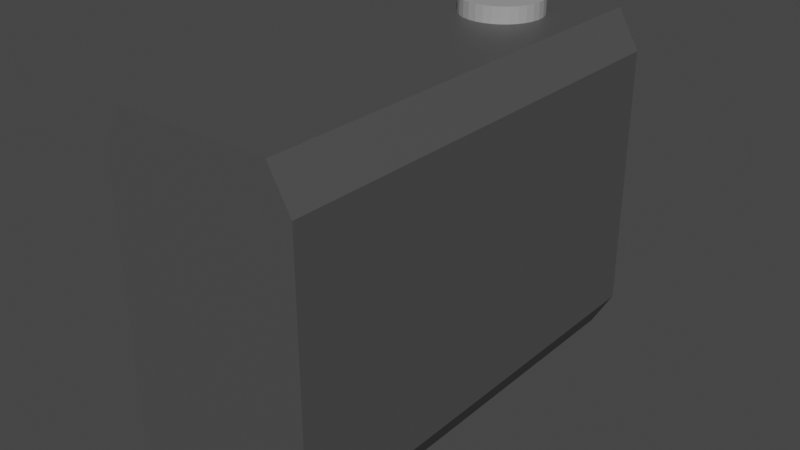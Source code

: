 # Source: engine.blend  (saved by Blender 3.5.10; exported with 4.5.12 LTS)
import bpy
from mathutils import Matrix  # noqa: F401  (used for matrix-valued properties, if any)

bpy.ops.wm.read_factory_settings(use_empty=True)
scene = bpy.context.scene
scene.name = 'Scene'

# ---- collections
col_collection = bpy.data.collections.new('Collection'); scene.collection.children.link(col_collection)

# ---- materials (node trees are filled in below, after node groups)
mat_material = bpy.data.materials.new('Material')
mat_material.alpha_threshold = 0.0
mat_material.use_transparent_shadow = False
mat_material.roughness = 0.5
mat_material.line_color = (0.0, 0.0, 0.0, 1.0)
mat_material_001 = bpy.data.materials.new('Material.001')
mat_material_001.use_transparent_shadow = False

# ---- material node trees
mat_material.use_nodes = True; mat_material.node_tree.nodes.clear()
_N = mat_material.node_tree.nodes; _L = mat_material.node_tree.links
n0 = _N.new('ShaderNodeOutputMaterial'); n0.name = 'Material Output'; n0.location = (300, 300)
n1 = _N.new('ShaderNodeBsdfPrincipled'); n1.name = 'Principled BSDF'; n1.location = (10, 300)
n1.distribution = 'GGX'
n1.subsurface_method = 'RANDOM_WALK_SKIN'
n1.inputs[0].default_value = (0.07658, 0.07658, 0.07658, 1.0)
n1.inputs[3].default_value = 1.45
n1.inputs[27].default_value = (0.0, 0.0, 0.0, 1.0)
n1.inputs[28].default_value = 1.0
_L.new(n1.outputs[0], n0.inputs[0])
n0.is_active_output = True
mat_material_001.use_nodes = True; mat_material_001.node_tree.nodes.clear()
_N = mat_material_001.node_tree.nodes; _L = mat_material_001.node_tree.links
n0 = _N.new('ShaderNodeBsdfPrincipled'); n0.name = 'Principled BSDF'; n0.location = (10, 300)
n0.distribution = 'GGX'
n0.subsurface_method = 'RANDOM_WALK_SKIN'
n0.inputs[0].default_value = (0.3672, 0.3672, 0.3672, 1.0)
n0.inputs[3].default_value = 1.45
n0.inputs[27].default_value = (0.0, 0.0, 0.0, 1.0)
n0.inputs[28].default_value = 1.0
n1 = _N.new('ShaderNodeOutputMaterial'); n1.name = 'Material Output'; n1.location = (300, 300)
_L.new(n0.outputs[0], n1.inputs[0])
n1.is_active_output = True

# ---- world
world_world = bpy.data.worlds.new('World'); scene.world = world_world
world_world.use_nodes = True; world_world.node_tree.nodes.clear()
_N = world_world.node_tree.nodes; _L = world_world.node_tree.links
n0 = _N.new('ShaderNodeOutputWorld'); n0.name = 'World Output'; n0.location = (300, 300)
n1 = _N.new('ShaderNodeBackground'); n1.name = 'Background'; n1.location = (10, 300)
n1.inputs[0].default_value = (0.05088, 0.05088, 0.05088, 1.0)
_L.new(n1.outputs[0], n0.inputs[0])
n0.is_active_output = True
world_world.color = (0.05088, 0.05088, 0.05088)
world_world.use_sun_shadow = False
world_world.sun_shadow_jitter_overblur = 0.0

# ---- meshes
me_cube = bpy.data.meshes.new('Cube')
me_cube.from_pydata([(0.7764, 1.0, 1.0), (1.0, 1.0, 0.7764), (1.0, 1.0, -0.7764), (0.7764, 1.0, -1.0), (1.0, -1.0, 0.7764), (0.7764, -1.0, 1.0), (0.7764, -1.0, -1.0), (1.0, -1.0, -0.7764), (-1.0, 1.0, 0.7764), (-0.7764, 1.0, 1.0), (-0.7764, 1.0, -1.0), (-1.0, 1.0, -0.7764), (-0.7764, -1.0, 1.0), (-1.0, -1.0, 0.7764), (-1.0, -1.0, -0.7764), (-0.7764, -1.0, -1.0)], [], [(10, 3, 6, 15), (14, 13, 8, 11), (6, 7, 4, 5, 12, 13, 14, 15), (0, 9, 12, 5), (2, 1, 4, 7), (10, 15, 14, 11), (0, 5, 4, 1), (12, 9, 8, 13), (6, 3, 2, 7), (10, 11, 8, 9, 0, 1, 2, 3)])
_uv = me_cube.uv_layers.new(name='UVMap')
_uv.uv.foreach_set('vector', [0.153, 0.5, 0.347, 0.5, 0.347, 0.75, 0.153, 0.75, 0.403, 0.0, 0.597, 0.0, 0.597, 0.25, 0.403, 0.25, 0.375, 0.778, 0.403, 0.75, 0.597, 0.75, 0.625, 0.778, 0.625, 0.972, 0.597, 1.0, 0.403, 1.0, 0.375, 0.972, 0.653, 0.5, 0.847, 0.5, 0.847, 0.75, 0.653, 0.75, 0.403, 0.5, 0.597, 0.5, 0.597, 0.75, 0.403, 0.75, 0.153, 0.5, 0.153, 0.75, 0.125, 0.75, 0.125, 0.5, 0.653, 0.5, 0.653, 0.75, 0.597, 0.75, 0.597, 0.5, 0.625, 0.0, 0.625, 0.25, 0.597, 0.25, 0.597, 0.0, 0.347, 0.75, 0.347, 0.5, 0.403, 0.5, 0.403, 0.75, 0.375, 0.278, 0.403, 0.25, 0.597, 0.25, 0.625, 0.278, 0.625, 0.472, 0.597, 0.5, 0.403, 0.5, 0.375, 0.472])
me_cube.materials.append(mat_material)
me_cube.use_mirror_vertex_groups = False
me_cube.update()
me_cylinder = bpy.data.meshes.new('Cylinder')
me_cylinder.from_pydata([(0.0, 1.0, -1.0), (0.0, 1.0, 1.0), (0.1951, 0.9808, -1.0), (0.1951, 0.9808, 1.0), (0.3827, 0.9239, -1.0), (0.3827, 0.9239, 1.0), (0.5556, 0.8315, -1.0), (0.5556, 0.8315, 1.0), (0.7071, 0.7071, -1.0), (0.7071, 0.7071, 1.0), (0.8315, 0.5556, -1.0), (0.8315, 0.5556, 1.0), (0.9239, 0.3827, -1.0), (0.9239, 0.3827, 1.0), (0.9808, 0.1951, -1.0), (0.9808, 0.1951, 1.0), (1.0, 0.0, -1.0), (1.0, 0.0, 1.0), (0.9808, -0.1951, -1.0), (0.9808, -0.1951, 1.0), (0.9239, -0.3827, -1.0), (0.9239, -0.3827, 1.0), (0.8315, -0.5556, -1.0), (0.8315, -0.5556, 1.0), (0.7071, -0.7071, -1.0), (0.7071, -0.7071, 1.0), (0.5556, -0.8315, -1.0), (0.5556, -0.8315, 1.0), (0.3827, -0.9239, -1.0), (0.3827, -0.9239, 1.0), (0.1951, -0.9808, -1.0), (0.1951, -0.9808, 1.0), (0.0, -1.0, -1.0), (0.0, -1.0, 1.0), (-0.1951, -0.9808, -1.0), (-0.1951, -0.9808, 1.0), (-0.3827, -0.9239, -1.0), (-0.3827, -0.9239, 1.0), (-0.5556, -0.8315, -1.0), (-0.5556, -0.8315, 1.0), (-0.7071, -0.7071, -1.0), (-0.7071, -0.7071, 1.0), (-0.8315, -0.5556, -1.0), (-0.8315, -0.5556, 1.0), (-0.9239, -0.3827, -1.0), (-0.9239, -0.3827, 1.0), (-0.9808, -0.1951, -1.0), (-0.9808, -0.1951, 1.0), (-1.0, 0.0, -1.0), (-1.0, 0.0, 1.0), (-0.9808, 0.1951, -1.0), (-0.9808, 0.1951, 1.0), (-0.9239, 0.3827, -1.0), (-0.9239, 0.3827, 1.0), (-0.8315, 0.5556, -1.0), (-0.8315, 0.5556, 1.0), (-0.7071, 0.7071, -1.0), (-0.7071, 0.7071, 1.0), (-0.5556, 0.8315, -1.0), (-0.5556, 0.8315, 1.0), (-0.3827, 0.9239, -1.0), (-0.3827, 0.9239, 1.0), (-0.1951, 0.9808, -1.0), (-0.1951, 0.9808, 1.0)], [], [(0, 1, 3, 2), (2, 3, 5, 4), (4, 5, 7, 6), (6, 7, 9, 8), (8, 9, 11, 10), (10, 11, 13, 12), (12, 13, 15, 14), (14, 15, 17, 16), (16, 17, 19, 18), (18, 19, 21, 20), (20, 21, 23, 22), (22, 23, 25, 24), (24, 25, 27, 26), (26, 27, 29, 28), (28, 29, 31, 30), (30, 31, 33, 32), (32, 33, 35, 34), (34, 35, 37, 36), (36, 37, 39, 38), (38, 39, 41, 40), (40, 41, 43, 42), (42, 43, 45, 44), (44, 45, 47, 46), (46, 47, 49, 48), (48, 49, 51, 50), (50, 51, 53, 52), (52, 53, 55, 54), (54, 55, 57, 56), (56, 57, 59, 58), (58, 59, 61, 60), (3, 1, 63, 61, 59, 57, 55, 53, 51, 49, 47, 45, 43, 41, 39, 37, 35, 33, 31, 29, 27, 25, 23, 21, 19, 17, 15, 13, 11, 9, 7, 5), (60, 61, 63, 62), (62, 63, 1, 0), (0, 2, 4, 6, 8, 10, 12, 14, 16, 18, 20, 22, 24, 26, 28, 30, 32, 34, 36, 38, 40, 42, 44, 46, 48, 50, 52, 54, 56, 58, 60, 62)])
_uv = me_cylinder.uv_layers.new(name='UVMap')
_uv.uv.foreach_set('vector', [1.0, 0.5, 1.0, 1.0, 0.9688, 1.0, 0.9688, 0.5, 0.9688, 0.5, 0.9688, 1.0, 0.9375, 1.0, 0.9375, 0.5, 0.9375, 0.5, 0.9375, 1.0, 0.9062, 1.0, 0.9062, 0.5, 0.9062, 0.5, 0.9062, 1.0, 0.875, 1.0, 0.875, 0.5, 0.875, 0.5, 0.875, 1.0, 0.8438, 1.0, 0.8438, 0.5, 0.8438, 0.5, 0.8438, 1.0, 0.8125, 1.0, 0.8125, 0.5, 0.8125, 0.5, 0.8125, 1.0, 0.7812, 1.0, 0.7812, 0.5, 0.7812, 0.5, 0.7812, 1.0, 0.75, 1.0, 0.75, 0.5, 0.75, 0.5, 0.75, 1.0, 0.7188, 1.0, 0.7188, 0.5, 0.7188, 0.5, 0.7188, 1.0, 0.6875, 1.0, 0.6875, 0.5, 0.6875, 0.5, 0.6875, 1.0, 0.6562, 1.0, 0.6562, 0.5, 0.6562, 0.5, 0.6562, 1.0, 0.625, 1.0, 0.625, 0.5, 0.625, 0.5, 0.625, 1.0, 0.5938, 1.0, 0.5938, 0.5, 0.5938, 0.5, 0.5938, 1.0, 0.5625, 1.0, 0.5625, 0.5, 0.5625, 0.5, 0.5625, 1.0, 0.5312, 1.0, 0.5312, 0.5, 0.5312, 0.5, 0.5312, 1.0, 0.5, 1.0, 0.5, 0.5, 0.5, 0.5, 0.5, 1.0, 0.4688, 1.0, 0.4688, 0.5, 0.4688, 0.5, 0.4688, 1.0, 0.4375, 1.0, 0.4375, 0.5, 0.4375, 0.5, 0.4375, 1.0, 0.4062, 1.0, 0.4062, 0.5, 0.4062, 0.5, 0.4062, 1.0, 0.375, 1.0, 0.375, 0.5, 0.375, 0.5, 0.375, 1.0, 0.3438, 1.0, 0.3438, 0.5, 0.3438, 0.5, 0.3438, 1.0, 0.3125, 1.0, 0.3125, 0.5, 0.3125, 0.5, 0.3125, 1.0, 0.2812, 1.0, 0.2812, 0.5, 0.2812, 0.5, 0.2812, 1.0, 0.25, 1.0, 0.25, 0.5, 0.25, 0.5, 0.25, 1.0, 0.2188, 1.0, 0.2188, 0.5, 0.2188, 0.5, 0.2188, 1.0, 0.1875, 1.0, 0.1875, 0.5, 0.1875, 0.5, 0.1875, 1.0, 0.1562, 1.0, 0.1562, 0.5, 0.1562, 0.5, 0.1562, 1.0, 0.125, 1.0, 0.125, 0.5, 0.125, 0.5, 0.125, 1.0, 0.09375, 1.0, 0.09375, 0.5, 0.09375, 0.5, 0.09375, 1.0, 0.0625, 1.0, 0.0625, 0.5, 0.2968, 0.4854, 0.25, 0.49, 0.2032, 0.4854, 0.1582, 0.4717, 0.1167, 0.4496, 0.08029, 0.4197, 0.05045, 0.3833, 0.02827, 0.3418, 0.01461, 0.2968, 0.01, 0.25, 0.01461, 0.2032, 0.02827, 0.1582, 0.05045, 0.1167, 0.08029, 0.08029, 0.1167, 0.05045, 0.1582, 0.02827, 0.2032, 0.01461, 0.25, 0.01, 0.2968, 0.01461, 0.3418, 0.02827, 0.3833, 0.05045, 0.4197, 0.08029, 0.4496, 0.1167, 0.4717, 0.1582, 0.4854, 0.2032, 0.49, 0.25, 0.4854, 0.2968, 0.4717, 0.3418, 0.4496, 0.3833, 0.4197, 0.4197, 0.3833, 0.4496, 0.3418, 0.4717, 0.0625, 0.5, 0.0625, 1.0, 0.03125, 1.0, 0.03125, 0.5, 0.03125, 0.5, 0.03125, 1.0, 0.0, 1.0, 0.0, 0.5, 0.75, 0.49, 0.7968, 0.4854, 0.8418, 0.4717, 0.8833, 0.4496, 0.9197, 0.4197, 0.9496, 0.3833, 0.9717, 0.3418, 0.9854, 0.2968, 0.99, 0.25, 0.9854, 0.2032, 0.9717, 0.1582, 0.9496, 0.1167, 0.9197, 0.08029, 0.8833, 0.05045, 0.8418, 0.02827, 0.7968, 0.01461, 0.75, 0.01, 0.7032, 0.01461, 0.6582, 0.02827, 0.6167, 0.05045, 0.5803, 0.08029, 0.5504, 0.1167, 0.5283, 0.1582, 0.5146, 0.2032, 0.51, 0.25, 0.5146, 0.2968, 0.5283, 0.3418, 0.5504, 0.3833, 0.5803, 0.4197, 0.6167, 0.4496, 0.6582, 0.4717, 0.7032, 0.4854])
me_cylinder.materials.append(mat_material_001)
me_cylinder.update()

# ---- objects
ob_block = bpy.data.objects.new('Block', me_cube)
ob_cap = bpy.data.objects.new('Cap', me_cylinder)

# ---- transforms, parenting, visibility, modifiers, constraints
ob_block.location = (0.0, 0.0, 0.0)
ob_block.scale = (1.0, 2.318, 1.74)
ob_block.lock_rotations_4d = False
ob_block.empty_display_type = 'ARROWS'
ob_block.lineart.crease_threshold = 0.0
ob_cap.location = (0.0, 1.478, 1.487)
ob_cap.scale = (0.4169, 0.4169, 0.4169)

# ---- collection membership
col_collection.objects.link(ob_block)
col_collection.objects.link(ob_cap)

# ---- scene / render settings (as saved in the file)
scene.frame_start = 1; scene.frame_end = 250; scene.frame_set(1)
scene.render.engine = 'BLENDER_EEVEE_NEXT'
scene.cycles.sampling_pattern = 'TABULATED_SOBOL'
scene.view_settings.view_transform = 'Filmic'
bpy.context.view_layer.update()

# ---- added for rendering (the .blend has no active camera and no usable light): camera, sun
cam_auto = bpy.data.cameras.new('AutoCamera')
cam_auto.lens = 50.0
cam_auto.sensor_width = 36.0
cam_auto.clip_end = 1000.0
ob_auto_camera = bpy.data.objects.new('AutoCamera', cam_auto)
scene.collection.objects.link(ob_auto_camera)
ob_auto_camera.location = (5.7608, -6.91296, 4.69037)
ob_auto_camera.rotation_euler = (1.09748, -7.21219e-08, 0.694738)
scene.camera = ob_auto_camera
light_auto_sun = bpy.data.lights.new('AutoSun', 'SUN')
light_auto_sun.energy = 3.0
light_auto_sun.angle = 0.0523599
ob_auto_sun = bpy.data.objects.new('AutoSun', light_auto_sun)
scene.collection.objects.link(ob_auto_sun)
ob_auto_sun.rotation_euler = (0.872665, 0.174533, 0.523599)
bpy.context.view_layer.update()
